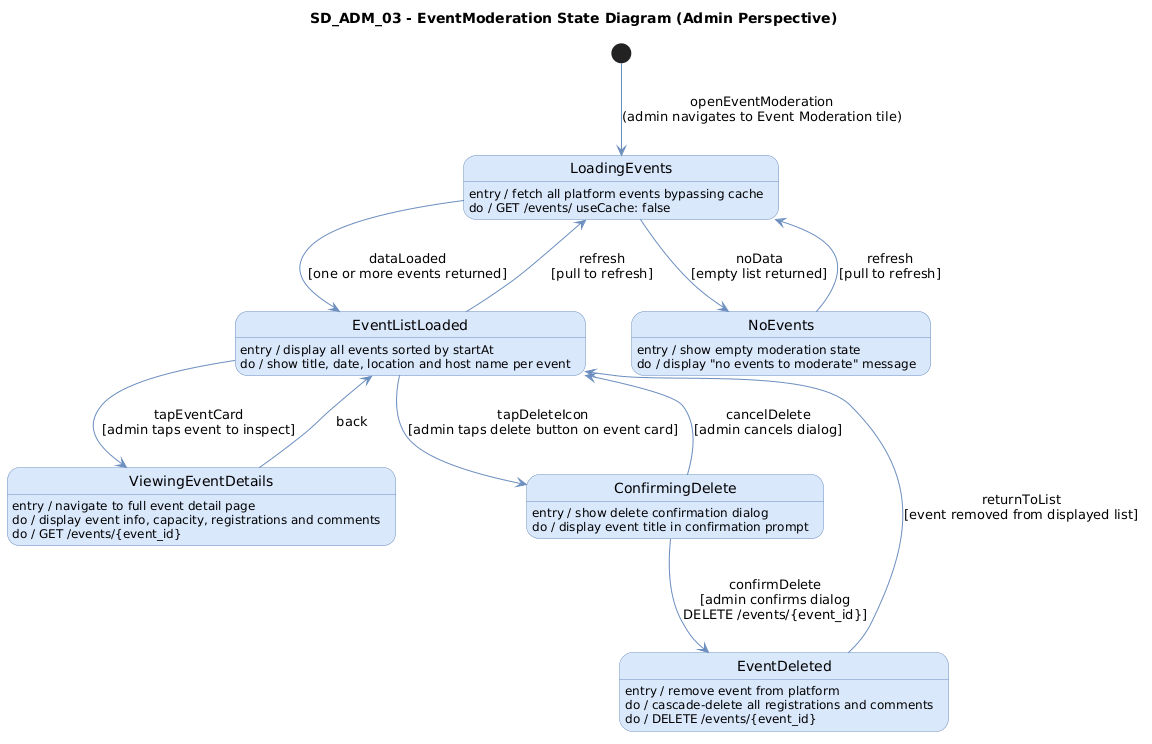

The diagram above was rendered by PlantUML. Its source (embedded in the PNG):
@startuml
title SD_ADM_03 - EventModeration State Diagram (Admin Perspective)

skinparam backgroundColor white
skinparam state {
  BackgroundColor #dae8fc
  BorderColor #6c8ebf
  FontName Arial
  ArrowColor #6c8ebf
}

[*] --> LoadingEvents : openEventModeration\n(admin navigates to Event Moderation tile)

state LoadingEvents : entry / fetch all platform events bypassing cache\ndo / GET /events/ useCache: false

state EventListLoaded : entry / display all events sorted by startAt\ndo / show title, date, location and host name per event

state NoEvents : entry / show empty moderation state\ndo / display "no events to moderate" message

state ViewingEventDetails : entry / navigate to full event detail page\ndo / display event info, capacity, registrations and comments\ndo / GET /events/{event_id}

state ConfirmingDelete : entry / show delete confirmation dialog\ndo / display event title in confirmation prompt

state EventDeleted : entry / remove event from platform\ndo / cascade-delete all registrations and comments\ndo / DELETE /events/{event_id}

LoadingEvents --> EventListLoaded : dataLoaded\n[one or more events returned]

LoadingEvents --> NoEvents : noData\n[empty list returned]

NoEvents --> LoadingEvents : refresh\n[pull to refresh]

EventListLoaded --> LoadingEvents : refresh\n[pull to refresh]

EventListLoaded --> ViewingEventDetails : tapEventCard\n[admin taps event to inspect]

ViewingEventDetails --> EventListLoaded : back

EventListLoaded --> ConfirmingDelete : tapDeleteIcon\n[admin taps delete button on event card]

ConfirmingDelete --> EventDeleted : confirmDelete\n[admin confirms dialog\nDELETE /events/{event_id}]

ConfirmingDelete --> EventListLoaded : cancelDelete\n[admin cancels dialog]

EventDeleted --> EventListLoaded : returnToList\n[event removed from displayed list]
@enduml